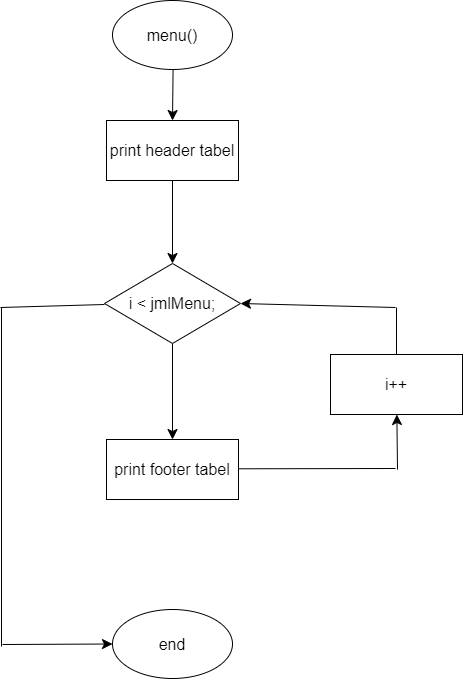

The diagram above was exported from draw.io. Its source (the exported page's mxGraphModel, read from the mxfile embedded in the PNG):
<mxGraphModel dx="621" dy="1080" grid="0" gridSize="10" guides="1" tooltips="1" connect="1" arrows="1" fold="1" page="0" pageScale="1" pageWidth="850" pageHeight="1100" math="0" shadow="0">
  <root>
    <mxCell id="0" />
    <mxCell id="1" parent="0" />
    <mxCell id="qTZENaUWlmx-KD-cSjhH-1" style="edgeStyle=none;curved=1;rounded=0;orthogonalLoop=1;jettySize=auto;html=1;fontSize=12;startSize=8;endSize=8;" edge="1" parent="1" source="y_WSRu2Xrnv9b7ksiOCV-1" target="y_WSRu2Xrnv9b7ksiOCV-2">
      <mxGeometry relative="1" as="geometry" />
    </mxCell>
    <mxCell id="y_WSRu2Xrnv9b7ksiOCV-1" value="menu()" style="ellipse;whiteSpace=wrap;html=1;fontSize=16;" parent="1" vertex="1">
      <mxGeometry x="170" y="-31" width="120" height="69" as="geometry" />
    </mxCell>
    <mxCell id="qTZENaUWlmx-KD-cSjhH-5" style="edgeStyle=none;curved=1;rounded=0;orthogonalLoop=1;jettySize=auto;html=1;entryX=0.5;entryY=0;entryDx=0;entryDy=0;fontSize=12;startSize=8;endSize=8;" edge="1" parent="1" source="y_WSRu2Xrnv9b7ksiOCV-2" target="qTZENaUWlmx-KD-cSjhH-4">
      <mxGeometry relative="1" as="geometry" />
    </mxCell>
    <mxCell id="y_WSRu2Xrnv9b7ksiOCV-2" value="print header tabel" style="rounded=0;whiteSpace=wrap;html=1;fontSize=16;" parent="1" vertex="1">
      <mxGeometry x="164" y="89" width="132" height="60" as="geometry" />
    </mxCell>
    <mxCell id="qTZENaUWlmx-KD-cSjhH-2" value="print footer tabel" style="rounded=0;whiteSpace=wrap;html=1;fontSize=16;" vertex="1" parent="1">
      <mxGeometry x="164" y="408" width="132" height="60" as="geometry" />
    </mxCell>
    <mxCell id="qTZENaUWlmx-KD-cSjhH-3" value="end" style="ellipse;whiteSpace=wrap;html=1;fontSize=16;" vertex="1" parent="1">
      <mxGeometry x="170" y="578" width="120" height="69" as="geometry" />
    </mxCell>
    <mxCell id="qTZENaUWlmx-KD-cSjhH-6" style="edgeStyle=none;curved=1;rounded=0;orthogonalLoop=1;jettySize=auto;html=1;fontSize=12;startSize=8;endSize=8;" edge="1" parent="1" source="qTZENaUWlmx-KD-cSjhH-4" target="qTZENaUWlmx-KD-cSjhH-2">
      <mxGeometry relative="1" as="geometry" />
    </mxCell>
    <mxCell id="qTZENaUWlmx-KD-cSjhH-4" value="i &amp;lt; jmlMenu;" style="rhombus;whiteSpace=wrap;html=1;fontSize=16;" vertex="1" parent="1">
      <mxGeometry x="162" y="232" width="136" height="80" as="geometry" />
    </mxCell>
    <mxCell id="qTZENaUWlmx-KD-cSjhH-11" style="edgeStyle=none;curved=1;rounded=0;orthogonalLoop=1;jettySize=auto;html=1;exitX=0.5;exitY=0;exitDx=0;exitDy=0;exitPerimeter=0;fontSize=12;startSize=8;endSize=8;" edge="1" parent="1">
      <mxGeometry relative="1" as="geometry">
        <mxPoint x="86" y="272" as="sourcePoint" />
        <mxPoint x="86" y="272" as="targetPoint" />
      </mxGeometry>
    </mxCell>
    <mxCell id="qTZENaUWlmx-KD-cSjhH-13" value="i++" style="rounded=0;whiteSpace=wrap;html=1;fontSize=16;" vertex="1" parent="1">
      <mxGeometry x="388" y="323" width="132" height="60" as="geometry" />
    </mxCell>
    <mxCell id="qTZENaUWlmx-KD-cSjhH-17" value="" style="endArrow=none;html=1;rounded=0;fontSize=12;startSize=8;endSize=8;curved=1;" edge="1" parent="1">
      <mxGeometry width="50" height="50" relative="1" as="geometry">
        <mxPoint x="296" y="437.29" as="sourcePoint" />
        <mxPoint x="453" y="437" as="targetPoint" />
      </mxGeometry>
    </mxCell>
    <mxCell id="qTZENaUWlmx-KD-cSjhH-21" value="" style="endArrow=none;html=1;rounded=0;fontSize=12;startSize=8;endSize=8;curved=1;entryX=0.5;entryY=0;entryDx=0;entryDy=0;" edge="1" parent="1" target="qTZENaUWlmx-KD-cSjhH-13">
      <mxGeometry width="50" height="50" relative="1" as="geometry">
        <mxPoint x="454" y="276" as="sourcePoint" />
        <mxPoint x="320" y="337" as="targetPoint" />
      </mxGeometry>
    </mxCell>
    <mxCell id="qTZENaUWlmx-KD-cSjhH-22" value="" style="endArrow=classic;html=1;rounded=0;fontSize=12;startSize=8;endSize=8;curved=1;entryX=1;entryY=0.5;entryDx=0;entryDy=0;" edge="1" parent="1" target="qTZENaUWlmx-KD-cSjhH-4">
      <mxGeometry width="50" height="50" relative="1" as="geometry">
        <mxPoint x="453" y="276" as="sourcePoint" />
        <mxPoint x="503" y="226" as="targetPoint" />
      </mxGeometry>
    </mxCell>
    <mxCell id="qTZENaUWlmx-KD-cSjhH-23" value="" style="endArrow=classic;html=1;rounded=0;fontSize=12;startSize=8;endSize=8;curved=1;" edge="1" parent="1" target="qTZENaUWlmx-KD-cSjhH-13">
      <mxGeometry width="50" height="50" relative="1" as="geometry">
        <mxPoint x="455" y="438" as="sourcePoint" />
        <mxPoint x="320" y="337" as="targetPoint" />
      </mxGeometry>
    </mxCell>
    <mxCell id="qTZENaUWlmx-KD-cSjhH-24" value="" style="endArrow=none;html=1;rounded=0;fontSize=12;startSize=8;endSize=8;curved=1;" edge="1" parent="1">
      <mxGeometry width="50" height="50" relative="1" as="geometry">
        <mxPoint x="58" y="276" as="sourcePoint" />
        <mxPoint x="162" y="273" as="targetPoint" />
      </mxGeometry>
    </mxCell>
    <mxCell id="qTZENaUWlmx-KD-cSjhH-25" value="" style="endArrow=none;html=1;rounded=0;fontSize=12;startSize=8;endSize=8;curved=1;" edge="1" parent="1">
      <mxGeometry width="50" height="50" relative="1" as="geometry">
        <mxPoint x="59" y="615" as="sourcePoint" />
        <mxPoint x="59" y="276" as="targetPoint" />
      </mxGeometry>
    </mxCell>
    <mxCell id="qTZENaUWlmx-KD-cSjhH-26" value="" style="endArrow=classic;html=1;rounded=0;fontSize=12;startSize=8;endSize=8;curved=1;entryX=0;entryY=0.5;entryDx=0;entryDy=0;" edge="1" parent="1" target="qTZENaUWlmx-KD-cSjhH-3">
      <mxGeometry width="50" height="50" relative="1" as="geometry">
        <mxPoint x="60" y="613" as="sourcePoint" />
        <mxPoint x="110" y="567" as="targetPoint" />
      </mxGeometry>
    </mxCell>
  </root>
</mxGraphModel>